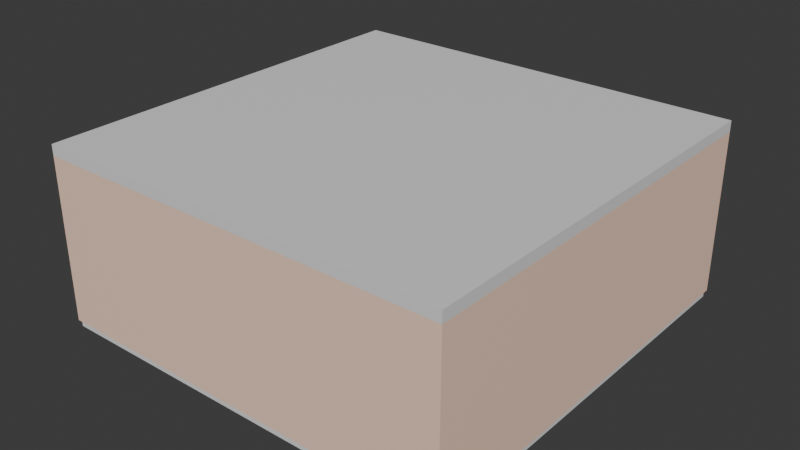 # Source: BaseBuilding.blend  (saved by Blender 4.3.34; exported with 4.5.12 LTS)
import bpy
from mathutils import Matrix  # noqa: F401  (used for matrix-valued properties, if any)

bpy.ops.wm.read_factory_settings(use_empty=True)
scene = bpy.context.scene
scene.name = 'Scene'

# ---- collections
col_collection = bpy.data.collections.new('Collection'); scene.collection.children.link(col_collection)

# ---- materials (node trees are filled in below, after node groups)
mat_material = bpy.data.materials.new('Material')
mat_material.alpha_threshold = 0.0
mat_material.roughness = 0.5
mat_material.line_color = (0.0, 0.0, 0.0, 1.0)
mat_material_003 = bpy.data.materials.new('Material.003')
mat_material_002 = bpy.data.materials.new('Material.002')
mat_material_002.alpha_threshold = 0.0
mat_material_002.roughness = 0.5
mat_material_002.line_color = (0.0, 0.0, 0.0, 1.0)
mat_material_005 = bpy.data.materials.new('Material.005')
mat_material_005.alpha_threshold = 0.0
mat_material_005.roughness = 0.5
mat_material_005.line_color = (0.0, 0.0, 0.0, 1.0)

# ---- material node trees
mat_material.use_nodes = True; mat_material.node_tree.nodes.clear()
_N = mat_material.node_tree.nodes; _L = mat_material.node_tree.links
n0 = _N.new('ShaderNodeOutputMaterial'); n0.name = 'Material Output'; n0.location = (300, 300)
n1 = _N.new('ShaderNodeBsdfPrincipled'); n1.name = 'Principled BSDF'; n1.location = (10, 300)
n1.inputs[0].default_value = (1.0, 0.6996, 0.5498, 1.0)
n1.inputs[3].default_value = 1.45
_L.new(n1.outputs[0], n0.inputs[0])
n0.is_active_output = True
mat_material_003.use_nodes = True; mat_material_003.node_tree.nodes.clear()
_N = mat_material_003.node_tree.nodes; _L = mat_material_003.node_tree.links
n0 = _N.new('ShaderNodeBsdfPrincipled'); n0.name = 'Principled BSDF'; n0.location = (10, 300)
n0.inputs[0].default_value = (0.0, 0.0, 0.0, 1.0)
n1 = _N.new('ShaderNodeOutputMaterial'); n1.name = 'Material Output'; n1.location = (300, 300)
_L.new(n0.outputs[0], n1.inputs[0])
n1.is_active_output = True
mat_material_002.use_nodes = True; mat_material_002.node_tree.nodes.clear()
_N = mat_material_002.node_tree.nodes; _L = mat_material_002.node_tree.links
n0 = _N.new('ShaderNodeOutputMaterial'); n0.name = 'Material Output'; n0.location = (300, 300)
n1 = _N.new('ShaderNodeBsdfPrincipled'); n1.name = 'Principled BSDF'; n1.location = (10, 300)
n1.inputs[3].default_value = 1.45
_L.new(n1.outputs[0], n0.inputs[0])
n0.is_active_output = True
mat_material_005.use_nodes = True; mat_material_005.node_tree.nodes.clear()
_N = mat_material_005.node_tree.nodes; _L = mat_material_005.node_tree.links
n0 = _N.new('ShaderNodeOutputMaterial'); n0.name = 'Material Output'; n0.location = (300, 300)
n1 = _N.new('ShaderNodeBsdfPrincipled'); n1.name = 'Principled BSDF'; n1.location = (10, 300)
n1.inputs[3].default_value = 1.45
_L.new(n1.outputs[0], n0.inputs[0])
n0.is_active_output = True

# ---- world
world_world = bpy.data.worlds.new('World'); scene.world = world_world
world_world.use_nodes = True; world_world.node_tree.nodes.clear()
_N = world_world.node_tree.nodes; _L = world_world.node_tree.links
n0 = _N.new('ShaderNodeOutputWorld'); n0.name = 'World Output'; n0.location = (300, 300)
n1 = _N.new('ShaderNodeBackground'); n1.name = 'Background'; n1.location = (10, 300)
n1.inputs[0].default_value = (0.05088, 0.05088, 0.05088, 1.0)
_L.new(n1.outputs[0], n0.inputs[0])
n0.is_active_output = True
world_world.color = (0.05088, 0.05088, 0.05088)
world_world.sun_shadow_jitter_overblur = 0.0

# ---- meshes
me_cube = bpy.data.meshes.new('Cube')
me_cube.from_pydata([(3.637, 3.637, 3.0), (3.828, 3.828, 3.0), (3.828, 3.828, 0.0), (3.828, -3.828, 3.0), (3.637, -3.637, 3.0), (3.828, -3.828, 0.0), (-3.828, -3.828, 3.0), (-3.637, -3.637, 3.0), (-3.828, -3.828, 0.0), (3.637, -3.637, 0.0), (3.637, 3.637, 0.0), (-3.637, -3.637, 0.0), (3.637, 3.828, 3.0), (3.637, 3.828, 0.0), (-3.637, -3.828, 3.0), (-3.637, -3.828, 0.0), (-3.828, -3.639, 3.0), (-3.828, -3.639, 0.0)], [], [(0, 1, 12), (0, 4, 3, 1), (5, 3, 14, 15), (8, 6, 16, 17), (11, 8, 17), (5, 15, 11, 9), (2, 1, 3, 5), (11, 7, 4, 9), (9, 4, 0, 10), (13, 12, 1, 2), (10, 13, 2, 5, 9), (7, 14, 3, 4), (15, 14, 6, 8), (11, 15, 8), (7, 16, 6, 14), (10, 0, 12, 13), (11, 17, 16, 7)])
_uv = me_cube.uv_layers.new(name='UVMap')
_uv.uv.foreach_set('vector', [0.6312, 0.5063, 0.625, 0.5, 0.6312, 0.5, 0.6312, 0.5063, 0.6312, 0.7437, 0.625, 0.75, 0.625, 0.5, 0.375, 0.75, 0.625, 0.75, 0.625, 0.9937, 0.375, 0.9937, 0.375, 0.0, 0.625, 0.0, 0.625, 0.006199, 0.375, 0.0062, 0.1312, 0.7437, 0.125, 0.75, 0.125, 0.7438, 0.375, 0.75, 0.1313, 0.75, 0.1312, 0.7437, 0.3688, 0.7437, 0.375, 0.5, 0.625, 0.5, 0.625, 0.75, 0.375, 0.75, 0.4076, 1.0, 0.625, 1.0, 0.625, 0.75, 0.4076, 0.75, 0.4076, 0.75, 0.625, 0.75, 0.625, 0.5, 0.4076, 0.5, 0.375, 0.4938, 0.625, 0.4938, 0.625, 0.5, 0.375, 0.5, 0.3688, 0.5063, 0.3688, 0.5, 0.375, 0.5, 0.375, 0.75, 0.3688, 0.7437, 0.8687, 0.7437, 0.8687, 0.75, 0.625, 0.75, 0.6312, 0.7437, 0.375, 0.9937, 0.625, 0.9937, 0.625, 1.0, 0.375, 1.0, 0.1312, 0.7437, 0.1313, 0.75, 0.125, 0.75, 0.8687, 0.7437, 0.875, 0.7438, 0.875, 0.75, 0.8687, 0.75, 0.3688, 0.5063, 0.6312, 0.5063, 0.625, 0.4938, 0.3688, 0.5, 0.1312, 0.7437, 0.125, 0.7438, 0.625, 0.006199, 0.8687, 0.7437])
me_cube.materials.append(mat_material)
me_cube.materials.append(mat_material_003)
me_cube.use_mirror_vertex_groups = False
me_cube.update()
me_cube_002 = bpy.data.meshes.new('Cube.002')
me_cube_002.from_pydata([(3.828, 3.828, 3.0), (3.828, -3.828, 3.0), (-3.828, 3.828, 3.0), (-3.828, -3.828, 3.0), (3.828, 3.828, 3.2), (3.828, -3.828, 3.2), (-3.828, 3.828, 3.2), (-3.828, -3.828, 3.2)], [], [(0, 2, 3, 1), (3, 1, 5, 7), (0, 2, 6, 4), (1, 0, 4, 5), (2, 3, 7, 6), (6, 7, 5, 4)])
_uv = me_cube_002.uv_layers.new(name='UVMap')
_uv.uv.foreach_set('vector', [0.625, 0.5, 0.875, 0.5, 0.875, 0.75, 0.625, 0.75, 0.875, 0.75, 0.625, 0.75, 0.625, 0.75, 0.875, 0.75, 0.625, 0.5, 0.875, 0.5, 0.875, 0.5, 0.625, 0.5, 0.625, 0.75, 0.625, 0.5, 0.625, 0.5, 0.625, 0.75, 0.875, 0.5, 0.875, 0.75, 0.875, 0.75, 0.875, 0.5, 0.875, 0.5, 0.875, 0.75, 0.625, 0.75, 0.625, 0.5])
me_cube_002.materials.append(mat_material_002)
me_cube_002.use_mirror_vertex_groups = False
me_cube_002.update()
me_cube_003 = bpy.data.meshes.new('Cube.003')
me_cube_003.from_pydata([(3.637, 3.637, 3.0), (-3.828, 3.828, 3.0), (-3.637, 3.637, 3.0), (-3.828, 3.828, 0.0), (-3.637, -3.637, 3.0), (-3.637, 3.637, 0.0), (3.637, 3.637, 0.0), (-3.637, -3.637, 0.0), (3.637, 3.828, 3.0), (3.637, 3.828, 0.0), (-3.828, -3.639, 3.0), (-3.828, -3.639, 0.0), (-3.637, -0.8, 2.2), (-3.637, 0.8, 2.2), (-3.637, -0.8, 0.0), (-3.637, 0.8, 0.0), (-3.637, -0.1304, 0.0), (-3.828, -0.8, 2.2), (-3.828, 0.8, 2.2), (-3.828, 0.02274, 0.0), (-3.828, -0.8, 0.0), (-3.828, 0.8, 0.0)], [], [(3, 1, 8, 9), (15, 5, 2, 4, 7, 14, 12, 13), (6, 0, 2, 5), (2, 0, 8, 1, 10, 4), (11, 10, 1, 3, 21, 18, 17, 20), (21, 3, 9, 6, 5, 15), (14, 7, 11, 20), (15, 16, 19, 21), (20, 19, 16, 14), (21, 15, 13, 18), (14, 20, 17, 12), (18, 13, 12, 17)])
_uv = me_cube_003.uv_layers.new(name='UVMap')
_uv.uv.foreach_set('vector', [0.375, 0.25, 0.625, 0.25, 0.625, 0.4938, 0.375, 0.4938, 0.4076, 0.1525, 0.4076, 0.25, 0.625, 0.25, 0.625, 0.0, 0.4076, 0.0, 0.4076, 0.0975, 0.567, 0.0975, 0.567, 0.1525, 0.4076, 0.5, 0.625, 0.5, 0.625, 0.25, 0.4076, 0.25, 0.8687, 0.5063, 0.6312, 0.5063, 0.6312, 0.5, 0.875, 0.5, 0.875, 0.7438, 0.8687, 0.7437, 0.375, 0.0062, 0.625, 0.006199, 0.625, 0.25, 0.375, 0.25, 0.375, 0.1511, 0.5583, 0.1511, 0.5583, 0.09888, 0.375, 0.09888, 0.125, 0.5989, 0.125, 0.5, 0.3688, 0.5, 0.3688, 0.5063, 0.1312, 0.5063, 0.1312, 0.5989, 0.1312, 0.6511, 0.1312, 0.7437, 0.125, 0.7438, 0.125, 0.6511, 0.1312, 0.5989, 0.1312, 0.6293, 0.125, 0.6243, 0.125, 0.5989, 0.125, 0.6511, 0.125, 0.6243, 0.1312, 0.6293, 0.1312, 0.6511, 0.375, 0.3714, 0.375, 0.3954, 0.625, 0.3954, 0.625, 0.3714, 0.375, 0.8546, 0.375, 0.8786, 0.625, 0.8786, 0.625, 0.8546, 0.7536, 0.5, 0.7296, 0.5, 0.7296, 0.75, 0.7536, 0.75])
me_cube_003.materials.append(mat_material)
me_cube_003.use_mirror_vertex_groups = False
me_cube_003.update()
me_cube_005 = bpy.data.meshes.new('Cube.005')
me_cube_005.from_pydata([(3.828, 3.828, 2.0), (3.828, -3.828, 2.0), (-3.828, 3.828, 2.0), (-3.828, -3.828, 2.0), (3.828, 3.828, 2.2), (3.828, -3.828, 2.2), (-3.828, 3.828, 2.2), (-3.828, -3.828, 2.2)], [], [(0, 2, 3, 1), (3, 1, 5, 7), (0, 2, 6, 4), (1, 0, 4, 5), (2, 3, 7, 6), (6, 7, 5, 4)])
_uv = me_cube_005.uv_layers.new(name='UVMap')
_uv.uv.foreach_set('vector', [0.625, 0.5, 0.875, 0.5, 0.875, 0.75, 0.625, 0.75, 0.875, 0.75, 0.625, 0.75, 0.625, 0.75, 0.875, 0.75, 0.625, 0.5, 0.875, 0.5, 0.875, 0.5, 0.625, 0.5, 0.625, 0.75, 0.625, 0.5, 0.625, 0.5, 0.625, 0.75, 0.875, 0.5, 0.875, 0.75, 0.875, 0.75, 0.875, 0.5, 0.875, 0.5, 0.875, 0.75, 0.625, 0.75, 0.625, 0.5])
me_cube_005.materials.append(mat_material_005)
me_cube_005.use_mirror_vertex_groups = False
me_cube_005.update()

# ---- objects
ob_cube = bpy.data.objects.new('Cube', me_cube)
ob_cube_002 = bpy.data.objects.new('Cube.002', me_cube_002)
ob_cube_001 = bpy.data.objects.new('Cube.001', me_cube_003)
ob_cube_004 = bpy.data.objects.new('Cube.004', me_cube_005)

# ---- transforms, parenting, visibility, modifiers, constraints
ob_cube.location = (0.0, 0.0, 0.0)
ob_cube.lock_rotations_4d = False
ob_cube.empty_display_type = 'ARROWS'
ob_cube.lineart.crease_threshold = 0.0
ob_cube_002.location = (0.0, 0.0, 0.0)
ob_cube_002.lock_rotations_4d = False
ob_cube_002.empty_display_type = 'ARROWS'
ob_cube_002.lineart.crease_threshold = 0.0
ob_cube_001.location = (0.0, 0.0, 0.0)
ob_cube_001.lock_rotations_4d = False
ob_cube_001.empty_display_type = 'ARROWS'
ob_cube_001.lineart.crease_threshold = 0.0
ob_cube_004.location = (0.0, 0.0, -2.1)
ob_cube_004.scale = (0.9905, 0.9905, 0.9905)
ob_cube_004.lock_rotations_4d = False
ob_cube_004.empty_display_type = 'ARROWS'
ob_cube_004.lineart.crease_threshold = 0.0

# ---- collection membership
col_collection.objects.link(ob_cube)
col_collection.objects.link(ob_cube_002)
col_collection.objects.link(ob_cube_001)
col_collection.objects.link(ob_cube_004)

# ---- scene / render settings (as saved in the file)
scene.frame_start = 1; scene.frame_end = 250; scene.frame_set(1)
scene.render.engine = 'BLENDER_EEVEE_NEXT'
bpy.context.view_layer.update()

# ---- added for rendering (the .blend has no active camera and no usable light): camera, sun
cam_auto = bpy.data.cameras.new('AutoCamera')
cam_auto.lens = 50.0
cam_auto.sensor_width = 36.0
cam_auto.clip_end = 1000.0
ob_auto_camera = bpy.data.objects.new('AutoCamera', cam_auto)
scene.collection.objects.link(ob_auto_camera)
ob_auto_camera.location = (10.4788, -12.5746, 9.92351)
ob_auto_camera.rotation_euler = (1.09748, -7.21219e-08, 0.694738)
scene.camera = ob_auto_camera
light_auto_sun = bpy.data.lights.new('AutoSun', 'SUN')
light_auto_sun.energy = 3.0
light_auto_sun.angle = 0.0523599
ob_auto_sun = bpy.data.objects.new('AutoSun', light_auto_sun)
scene.collection.objects.link(ob_auto_sun)
ob_auto_sun.rotation_euler = (0.872665, 0.174533, 0.523599)
bpy.context.view_layer.update()
